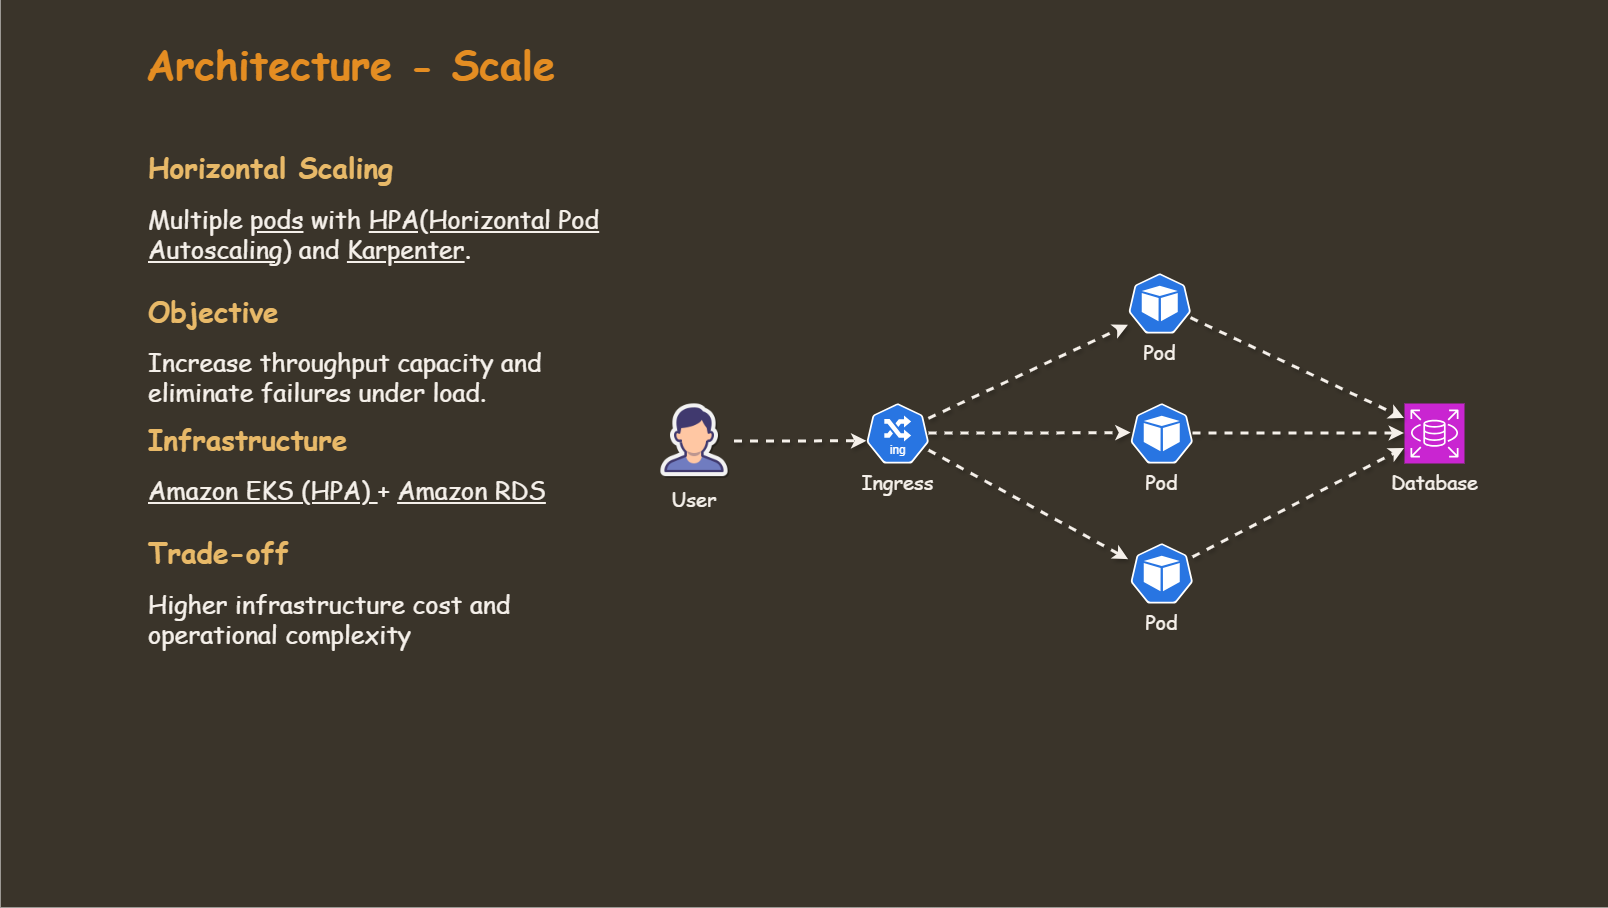

The diagram above was exported from draw.io. Its source (the exported page's mxGraphModel, read from the mxfile embedded in the PNG):
<mxGraphModel dx="3339" dy="2047" grid="1" gridSize="10" guides="1" tooltips="1" connect="1" arrows="1" fold="1" page="1" pageScale="1" pageWidth="1600" pageHeight="1200" math="0" shadow="0">
  <root>
    <mxCell id="0" />
    <mxCell id="1" parent="0" />
    <mxCell id="Bab7cfmSYZR_MRJQpoBs-1" parent="1" style="rounded=0;whiteSpace=wrap;html=1;strokeColor=#3A342A;fillColor=#3A342A;movable=1;resizable=1;rotatable=1;deletable=1;editable=1;locked=0;connectable=1;strokeWidth=8;" value="" vertex="1">
      <mxGeometry height="900" width="1600" as="geometry" />
    </mxCell>
    <mxCell id="vhfwDlum-qQkHnGFyFs1-1" parent="1" style="text;html=1;whiteSpace=wrap;strokeColor=none;fillColor=none;align=left;verticalAlign=middle;rounded=0;fontFamily=Comic Sans MS;fontColor=#B1DDF0;fontSize=25;" value="&lt;font style=&quot;font-size: 40px; color: rgb(228, 141, 34);&quot;&gt;&lt;b style=&quot;&quot;&gt;Architecture - Scale&lt;/b&gt;&lt;/font&gt;" vertex="1">
      <mxGeometry height="80" width="740" x="140" y="20" as="geometry" />
    </mxCell>
    <mxCell id="I_GQvikHXUhM697aT41I-2" parent="1" style="text;html=1;whiteSpace=wrap;strokeColor=none;fillColor=none;align=left;verticalAlign=top;rounded=0;fontFamily=Comic Sans MS;" value="&lt;div style=&quot;margin-bottom: 20px;&quot;&gt;&lt;span style=&quot;background-color: transparent; font-size: 28px;&quot;&gt;&lt;font color=&quot;#e8b968&quot;&gt;&lt;b&gt;Horizontal Scaling&lt;/b&gt;&lt;/font&gt;&lt;/span&gt;&lt;/div&gt;&lt;div&gt;&lt;font style=&quot;color: rgb(245, 240, 234); font-size: 25px;&quot;&gt;Multiple &lt;u&gt;pods&lt;/u&gt; with&amp;nbsp;&lt;u&gt;HPA(Horizontal Pod Autoscaling)&lt;/u&gt; and &lt;u&gt;Karpenter&lt;/u&gt;.&lt;/font&gt;&lt;/div&gt;&lt;div&gt;&lt;font style=&quot;color: rgb(245, 240, 234); font-size: 25px;&quot;&gt;&lt;br&gt;&lt;/font&gt;&lt;/div&gt;&lt;div style=&quot;margin-bottom: 20px;&quot;&gt;&lt;font style=&quot;font-size: 28px; color: rgb(232, 185, 104);&quot;&gt;&lt;b&gt;Objective&lt;/b&gt;&lt;/font&gt;&lt;/div&gt;&lt;div&gt;&lt;font style=&quot;color: rgb(245, 240, 234);&quot;&gt;&lt;font color=&quot;#f5f0ea&quot;&gt;&lt;span style=&quot;font-size: 25px;&quot;&gt;Increase throughput capacity and eliminate failures under load.&lt;/span&gt;&lt;/font&gt;&lt;/font&gt;&lt;/div&gt;&lt;div&gt;&lt;br&gt;&lt;/div&gt;&lt;div style=&quot;margin-bottom: 20px;&quot;&gt;&lt;font style=&quot;font-size: 28px; color: rgb(232, 185, 104);&quot;&gt;&lt;b&gt;Infrastructure&lt;/b&gt;&lt;/font&gt;&lt;/div&gt;&lt;div&gt;&lt;font style=&quot;color: rgb(245, 240, 234); font-size: 25px;&quot;&gt;&lt;u&gt;Amazon EKS (HPA) &lt;/u&gt;+ &lt;u&gt;Amazon RDS&lt;/u&gt;&lt;/font&gt;&lt;/div&gt;&lt;div&gt;&lt;font style=&quot;color: rgb(245, 240, 234); font-size: 25px;&quot;&gt;&lt;br&gt;&lt;/font&gt;&lt;/div&gt;&lt;div style=&quot;margin-top: 0px; margin-bottom: 20px;&quot;&gt;&lt;font style=&quot;font-size: 28px; color: rgb(232, 185, 104);&quot;&gt;&lt;b&gt;Trade-off&lt;/b&gt;&lt;/font&gt;&lt;/div&gt;&lt;div&gt;&lt;font style=&quot;color: rgb(245, 240, 234); font-size: 25px;&quot;&gt;Higher infrastructure cost and operational complexity&lt;/font&gt;&lt;/div&gt;" vertex="1">
      <mxGeometry height="630" width="490" x="142" y="140" as="geometry" />
    </mxCell>
    <mxCell id="yQ7CpJZACAP3SNbfPf6e-1" connectable="0" parent="1" style="group" value="" vertex="1">
      <mxGeometry height="330" width="810" x="650" y="270" as="geometry" />
    </mxCell>
    <mxCell id="I_GQvikHXUhM697aT41I-3" parent="yQ7CpJZACAP3SNbfPf6e-1" style="sketch=0;points=[[0,0,0],[0.25,0,0],[0.5,0,0],[0.75,0,0],[1,0,0],[0,1,0],[0.25,1,0],[0.5,1,0],[0.75,1,0],[1,1,0],[0,0.25,0],[0,0.5,0],[0,0.75,0],[1,0.25,0],[1,0.5,0],[1,0.75,0]];outlineConnect=0;fontColor=#232F3E;fillColor=#C925D1;strokeColor=#ffffff;dashed=0;verticalLabelPosition=bottom;verticalAlign=top;align=center;html=1;fontSize=20;fontStyle=0;aspect=fixed;shape=mxgraph.aws4.resourceIcon;resIcon=mxgraph.aws4.rds;fontFamily=Comic Sans MS;" value="&lt;font style=&quot;color: rgb(245, 240, 234);&quot;&gt;Database&lt;/font&gt;" vertex="1">
      <mxGeometry height="60" width="60" x="750" y="130" as="geometry" />
    </mxCell>
    <mxCell id="WeEGG08onyYPIEUS8vfV-1" parent="yQ7CpJZACAP3SNbfPf6e-1" style="aspect=fixed;sketch=0;html=1;dashed=0;whitespace=wrap;verticalLabelPosition=bottom;verticalAlign=top;fillColor=#2875E2;strokeColor=#ffffff;points=[[0.005,0.63,0],[0.1,0.2,0],[0.9,0.2,0],[0.5,0,0],[0.995,0.63,0],[0.72,0.99,0],[0.5,1,0],[0.28,0.99,0]];shape=mxgraph.kubernetes.icon2;prIcon=pod;flipV=0;legacyAnchorPoints=0;" value="&lt;font face=&quot;Comic Sans MS&quot; style=&quot;color: rgb(245, 240, 234); font-size: 20px;&quot;&gt;Pod&lt;/font&gt;" vertex="1">
      <mxGeometry height="60" width="62.5" x="476" y="130" as="geometry" />
    </mxCell>
    <mxCell id="WeEGG08onyYPIEUS8vfV-2" parent="yQ7CpJZACAP3SNbfPf6e-1" style="aspect=fixed;sketch=0;html=1;dashed=0;whitespace=wrap;verticalLabelPosition=bottom;verticalAlign=top;fillColor=#2875E2;strokeColor=#ffffff;points=[[0.005,0.63,0],[0.1,0.2,0],[0.9,0.2,0],[0.5,0,0],[0.995,0.63,0],[0.72,0.99,0],[0.5,1,0],[0.28,0.99,0]];shape=mxgraph.kubernetes.icon2;kubernetesLabel=1;prIcon=ing;fontFamily=Comic Sans MS;" value="&lt;font style=&quot;font-size: 20px; color: rgb(245, 240, 234);&quot;&gt;Ingress&lt;/font&gt;" vertex="1">
      <mxGeometry height="60" width="62.48" x="212" y="130" as="geometry" />
    </mxCell>
    <mxCell id="WeEGG08onyYPIEUS8vfV-4" parent="yQ7CpJZACAP3SNbfPf6e-1" style="shape=image;verticalLabelPosition=bottom;labelBackgroundColor=none;verticalAlign=top;aspect=fixed;imageAspect=0;image=data:image/png,(base64 omitted: 5544 chars);fontFamily=Comic Sans MS;fontSize=20;fontColor=#F5F0EA;" value="User" vertex="1">
      <mxGeometry height="80" width="80" y="128" as="geometry" />
    </mxCell>
    <mxCell id="HZ127nMaLiCeL89LHXeE-1" parent="yQ7CpJZACAP3SNbfPf6e-1" style="aspect=fixed;sketch=0;html=1;dashed=0;whitespace=wrap;verticalLabelPosition=bottom;verticalAlign=top;fillColor=#2875E2;strokeColor=#ffffff;points=[[0.005,0.63,0],[0.1,0.2,0],[0.9,0.2,0],[0.5,0,0],[0.995,0.63,0],[0.72,0.99,0],[0.5,1,0],[0.28,0.99,0]];shape=mxgraph.kubernetes.icon2;prIcon=pod;flipV=0;legacyAnchorPoints=0;" value="&lt;font face=&quot;Comic Sans MS&quot; style=&quot;color: rgb(245, 240, 234); font-size: 20px;&quot;&gt;Pod&lt;/font&gt;" vertex="1">
      <mxGeometry height="60" width="62.5" x="474" as="geometry" />
    </mxCell>
    <mxCell id="HZ127nMaLiCeL89LHXeE-2" parent="yQ7CpJZACAP3SNbfPf6e-1" style="aspect=fixed;sketch=0;html=1;dashed=0;whitespace=wrap;verticalLabelPosition=bottom;verticalAlign=top;fillColor=#2875E2;strokeColor=#ffffff;points=[[0.005,0.63,0],[0.1,0.2,0],[0.9,0.2,0],[0.5,0,0],[0.995,0.63,0],[0.72,0.99,0],[0.5,1,0],[0.28,0.99,0]];shape=mxgraph.kubernetes.icon2;prIcon=pod;flipV=0;legacyAnchorPoints=0;" value="&lt;font face=&quot;Comic Sans MS&quot; style=&quot;color: rgb(245, 240, 234); font-size: 20px;&quot;&gt;Pod&lt;/font&gt;" vertex="1">
      <mxGeometry height="60" width="62.5" x="476" y="270" as="geometry" />
    </mxCell>
    <mxCell id="HZ127nMaLiCeL89LHXeE-3" edge="1" parent="yQ7CpJZACAP3SNbfPf6e-1" source="WeEGG08onyYPIEUS8vfV-4" style="edgeStyle=orthogonalEdgeStyle;rounded=0;orthogonalLoop=1;jettySize=auto;html=1;entryX=0.005;entryY=0.63;entryDx=0;entryDy=0;entryPerimeter=0;strokeColor=#F5F0EA;strokeWidth=3;flowAnimation=1;shadow=1;" target="WeEGG08onyYPIEUS8vfV-2">
      <mxGeometry relative="1" as="geometry" />
    </mxCell>
    <mxCell id="HZ127nMaLiCeL89LHXeE-4" edge="1" parent="yQ7CpJZACAP3SNbfPf6e-1" source="WeEGG08onyYPIEUS8vfV-2" style="rounded=0;orthogonalLoop=1;jettySize=auto;html=1;entryX=-0.001;entryY=0.864;entryDx=0;entryDy=0;entryPerimeter=0;strokeWidth=3;strokeColor=#F5F0EA;flowAnimation=1;shadow=1;" target="HZ127nMaLiCeL89LHXeE-1">
      <mxGeometry relative="1" as="geometry" />
    </mxCell>
    <mxCell id="HZ127nMaLiCeL89LHXeE-5" edge="1" parent="yQ7CpJZACAP3SNbfPf6e-1" source="WeEGG08onyYPIEUS8vfV-2" style="edgeStyle=orthogonalEdgeStyle;rounded=0;orthogonalLoop=1;jettySize=auto;html=1;entryX=0.009;entryY=0.493;entryDx=0;entryDy=0;entryPerimeter=0;strokeColor=#F5F0EA;strokeWidth=3;flowAnimation=1;shadow=1;" target="WeEGG08onyYPIEUS8vfV-1">
      <mxGeometry relative="1" as="geometry" />
    </mxCell>
    <mxCell id="HZ127nMaLiCeL89LHXeE-6" edge="1" parent="yQ7CpJZACAP3SNbfPf6e-1" source="WeEGG08onyYPIEUS8vfV-2" style="rounded=0;orthogonalLoop=1;jettySize=auto;html=1;entryX=-0.029;entryY=0.269;entryDx=0;entryDy=0;entryPerimeter=0;strokeWidth=3;strokeColor=#F5F0EA;flowAnimation=1;shadow=1;" target="HZ127nMaLiCeL89LHXeE-2">
      <mxGeometry relative="1" as="geometry" />
    </mxCell>
    <mxCell id="HZ127nMaLiCeL89LHXeE-7" edge="1" parent="yQ7CpJZACAP3SNbfPf6e-1" source="HZ127nMaLiCeL89LHXeE-1" style="rounded=0;orthogonalLoop=1;jettySize=auto;html=1;entryX=0;entryY=0.25;entryDx=0;entryDy=0;entryPerimeter=0;strokeColor=#F5F0EA;strokeWidth=3;flowAnimation=1;shadow=1;" target="I_GQvikHXUhM697aT41I-3">
      <mxGeometry relative="1" as="geometry" />
    </mxCell>
    <mxCell id="HZ127nMaLiCeL89LHXeE-8" edge="1" parent="yQ7CpJZACAP3SNbfPf6e-1" source="WeEGG08onyYPIEUS8vfV-1" style="edgeStyle=orthogonalEdgeStyle;rounded=0;orthogonalLoop=1;jettySize=auto;html=1;entryX=0;entryY=0.5;entryDx=0;entryDy=0;entryPerimeter=0;strokeColor=#F5F0EA;strokeWidth=3;flowAnimation=1;shadow=1;" target="I_GQvikHXUhM697aT41I-3">
      <mxGeometry relative="1" as="geometry" />
    </mxCell>
    <mxCell id="HZ127nMaLiCeL89LHXeE-9" edge="1" parent="yQ7CpJZACAP3SNbfPf6e-1" source="HZ127nMaLiCeL89LHXeE-2" style="rounded=0;orthogonalLoop=1;jettySize=auto;html=1;entryX=0;entryY=0.75;entryDx=0;entryDy=0;entryPerimeter=0;strokeColor=#F5F0EA;strokeWidth=3;flowAnimation=1;shadow=1;" target="I_GQvikHXUhM697aT41I-3">
      <mxGeometry relative="1" as="geometry" />
    </mxCell>
  </root>
</mxGraphModel>